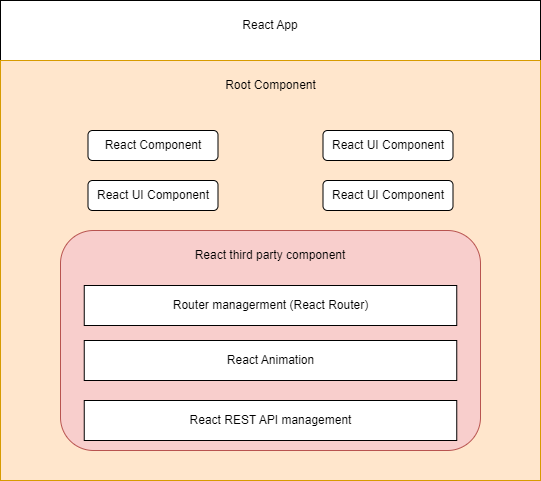

The diagram above was exported from draw.io. Its source (the exported page's mxGraphModel, read from the mxfile embedded in the PNG):
<mxGraphModel dx="1290" dy="617" grid="1" gridSize="10" guides="1" tooltips="1" connect="1" arrows="1" fold="1" page="1" pageScale="1" pageWidth="827" pageHeight="1169" math="0" shadow="0">
  <root>
    <mxCell id="0" />
    <mxCell id="1" parent="0" />
    <mxCell id="37QeKKoEqqjpucA1DfOb-1" value="" style="rounded=0;whiteSpace=wrap;html=1;fillColor=none;" parent="1" vertex="1">
      <mxGeometry x="110" y="300" width="540" height="480" as="geometry" />
    </mxCell>
    <mxCell id="37QeKKoEqqjpucA1DfOb-3" value="React App" style="text;html=1;align=center;verticalAlign=middle;whiteSpace=wrap;rounded=0;" parent="1" vertex="1">
      <mxGeometry x="350" y="310" width="60" height="30" as="geometry" />
    </mxCell>
    <mxCell id="37QeKKoEqqjpucA1DfOb-4" value="" style="rounded=0;whiteSpace=wrap;html=1;fillColor=#ffe6cc;strokeColor=#d79b00;" parent="1" vertex="1">
      <mxGeometry x="110" y="360" width="540" height="420" as="geometry" />
    </mxCell>
    <mxCell id="37QeKKoEqqjpucA1DfOb-5" value="Root Component" style="text;html=1;align=center;verticalAlign=middle;whiteSpace=wrap;rounded=0;" parent="1" vertex="1">
      <mxGeometry x="327.5" y="370" width="105" height="30" as="geometry" />
    </mxCell>
    <mxCell id="37QeKKoEqqjpucA1DfOb-10" value="React Component" style="rounded=1;whiteSpace=wrap;html=1;" parent="1" vertex="1">
      <mxGeometry x="197.5" y="430" width="130" height="30" as="geometry" />
    </mxCell>
    <mxCell id="37QeKKoEqqjpucA1DfOb-13" value="React UI Component&lt;span style=&quot;color: rgba(0, 0, 0, 0); font-family: monospace; font-size: 0px; text-align: start; text-wrap: nowrap;&quot;&gt;%3CmxGraphModel%3E%3Croot%3E%3CmxCell%20id%3D%220%22%2F%3E%3CmxCell%20id%3D%221%22%20parent%3D%220%22%2F%3E%3CmxCell%20id%3D%222%22%20value%3D%22React%20Component%22%20style%3D%22rounded%3D1%3BwhiteSpace%3Dwrap%3Bhtml%3D1%3B%22%20vertex%3D%221%22%20parent%3D%221%22%3E%3CmxGeometry%20x%3D%22120%22%20y%3D%22420%22%20width%3D%22130%22%20height%3D%2230%22%20as%3D%22geometry%22%2F%3E%3C%2FmxCell%3E%3C%2Froot%3E%3C%2FmxGraphModel%3E&lt;/span&gt;&lt;span style=&quot;color: rgba(0, 0, 0, 0); font-family: monospace; font-size: 0px; text-align: start; text-wrap: nowrap;&quot;&gt;%3CmxGraphModel%3E%3Croot%3E%3CmxCell%20id%3D%220%22%2F%3E%3CmxCell%20id%3D%221%22%20parent%3D%220%22%2F%3E%3CmxCell%20id%3D%222%22%20value%3D%22React%20Component%22%20style%3D%22rounded%3D1%3BwhiteSpace%3Dwrap%3Bhtml%3D1%3B%22%20vertex%3D%221%22%20parent%3D%221%22%3E%3CmxGeometry%20x%3D%22120%22%20y%3D%22420%22%20width%3D%22130%22%20height%3D%2230%22%20as%3D%22geometry%22%2F%3E%3C%2FmxCell%3E%3C%2Froot%3E%3C%2FmxGraphModel%3E&lt;/span&gt;&lt;span style=&quot;color: rgba(0, 0, 0, 0); font-family: monospace; font-size: 0px; text-align: start; text-wrap: nowrap;&quot;&gt;%3CmxGraphModel%3E%3Croot%3E%3CmxCell%20id%3D%220%22%2F%3E%3CmxCell%20id%3D%221%22%20parent%3D%220%22%2F%3E%3CmxCell%20id%3D%222%22%20value%3D%22React%20Component%22%20style%3D%22rounded%3D1%3BwhiteSpace%3Dwrap%3Bhtml%3D1%3B%22%20vertex%3D%221%22%20parent%3D%221%22%3E%3CmxGeometry%20x%3D%22120%22%20y%3D%22420%22%20width%3D%22130%22%20height%3D%2230%22%20as%3D%22geometry%22%2F%3E%3C%2FmxCell%3E%3C%2Froot%3E%3C%2FmxGraphModel%3E&lt;/span&gt;" style="rounded=1;whiteSpace=wrap;html=1;" parent="1" vertex="1">
      <mxGeometry x="432.5" y="430" width="130" height="30" as="geometry" />
    </mxCell>
    <mxCell id="37QeKKoEqqjpucA1DfOb-16" value="React UI Component&lt;span style=&quot;color: rgba(0, 0, 0, 0); font-family: monospace; font-size: 0px; text-align: start; text-wrap: nowrap;&quot;&gt;%3CmxGraphModel%3E%3Croot%3E%3CmxCell%20id%3D%220%22%2F%3E%3CmxCell%20id%3D%221%22%20parent%3D%220%22%2F%3E%3CmxCell%20id%3D%222%22%20value%3D%22React%20Component%22%20style%3D%22rounded%3D1%3BwhiteSpace%3Dwrap%3Bhtml%3D1%3B%22%20vertex%3D%221%22%20parent%3D%221%22%3E%3CmxGeometry%20x%3D%22120%22%20y%3D%22420%22%20width%3D%22130%22%20height%3D%2230%22%20as%3D%22geometry%22%2F%3E%3C%2FmxCell%3E%3C%2Froot%3E%3C%2FmxGraphModel%3E&lt;/span&gt;&lt;span style=&quot;color: rgba(0, 0, 0, 0); font-family: monospace; font-size: 0px; text-align: start; text-wrap: nowrap;&quot;&gt;%3CmxGraphModel%3E%3Croot%3E%3CmxCell%20id%3D%220%22%2F%3E%3CmxCell%20id%3D%221%22%20parent%3D%220%22%2F%3E%3CmxCell%20id%3D%222%22%20value%3D%22React%20Component%22%20style%3D%22rounded%3D1%3BwhiteSpace%3Dwrap%3Bhtml%3D1%3B%22%20vertex%3D%221%22%20parent%3D%221%22%3E%3CmxGeometry%20x%3D%22120%22%20y%3D%22420%22%20width%3D%22130%22%20height%3D%2230%22%20as%3D%22geometry%22%2F%3E%3C%2FmxCell%3E%3C%2Froot%3E%3C%2FmxGraphModel%3E&lt;/span&gt;&lt;span style=&quot;color: rgba(0, 0, 0, 0); font-family: monospace; font-size: 0px; text-align: start; text-wrap: nowrap;&quot;&gt;%3CmxGraphModel%3E%3Croot%3E%3CmxCell%20id%3D%220%22%2F%3E%3CmxCell%20id%3D%221%22%20parent%3D%220%22%2F%3E%3CmxCell%20id%3D%222%22%20value%3D%22React%20Component%22%20style%3D%22rounded%3D1%3BwhiteSpace%3Dwrap%3Bhtml%3D1%3B%22%20vertex%3D%221%22%20parent%3D%221%22%3E%3CmxGeometry%20x%3D%22120%22%20y%3D%22420%22%20width%3D%22130%22%20height%3D%2230%22%20as%3D%22geometry%22%2F%3E%3C%2FmxCell%3E%3C%2Froot%3E%3C%2FmxGraphModel%3E&lt;/span&gt;" style="rounded=1;whiteSpace=wrap;html=1;" parent="1" vertex="1">
      <mxGeometry x="432.5" y="480" width="130" height="30" as="geometry" />
    </mxCell>
    <mxCell id="37QeKKoEqqjpucA1DfOb-17" value="React UI Component&lt;span style=&quot;color: rgba(0, 0, 0, 0); font-family: monospace; font-size: 0px; text-align: start; text-wrap: nowrap;&quot;&gt;%3CmxGraphModel%3E%3Croot%3E%3CmxCell%20id%3D%220%22%2F%3E%3CmxCell%20id%3D%221%22%20parent%3D%220%22%2F%3E%3CmxCell%20id%3D%222%22%20value%3D%22React%20Component%22%20style%3D%22rounded%3D1%3BwhiteSpace%3Dwrap%3Bhtml%3D1%3B%22%20vertex%3D%221%22%20parent%3D%221%22%3E%3CmxGeometry%20x%3D%22120%22%20y%3D%22420%22%20width%3D%22130%22%20height%3D%2230%22%20as%3D%22geometry%22%2F%3E%3C%2FmxCell%3E%3C%2Froot%3E%3C%2FmxGraphModel%3E&lt;/span&gt;&lt;span style=&quot;color: rgba(0, 0, 0, 0); font-family: monospace; font-size: 0px; text-align: start; text-wrap: nowrap;&quot;&gt;%3CmxGraphModel%3E%3Croot%3E%3CmxCell%20id%3D%220%22%2F%3E%3CmxCell%20id%3D%221%22%20parent%3D%220%22%2F%3E%3CmxCell%20id%3D%222%22%20value%3D%22React%20Component%22%20style%3D%22rounded%3D1%3BwhiteSpace%3Dwrap%3Bhtml%3D1%3B%22%20vertex%3D%221%22%20parent%3D%221%22%3E%3CmxGeometry%20x%3D%22120%22%20y%3D%22420%22%20width%3D%22130%22%20height%3D%2230%22%20as%3D%22geometry%22%2F%3E%3C%2FmxCell%3E%3C%2Froot%3E%3C%2FmxGraphModel%3E&lt;/span&gt;&lt;span style=&quot;color: rgba(0, 0, 0, 0); font-family: monospace; font-size: 0px; text-align: start; text-wrap: nowrap;&quot;&gt;%3CmxGraphModel%3E%3Croot%3E%3CmxCell%20id%3D%220%22%2F%3E%3CmxCell%20id%3D%221%22%20parent%3D%220%22%2F%3E%3CmxCell%20id%3D%222%22%20value%3D%22React%20Component%22%20style%3D%22rounded%3D1%3BwhiteSpace%3Dwrap%3Bhtml%3D1%3B%22%20vertex%3D%221%22%20parent%3D%221%22%3E%3CmxGeometry%20x%3D%22120%22%20y%3D%22420%22%20width%3D%22130%22%20height%3D%2230%22%20as%3D%22geometry%22%2F%3E%3C%2FmxCell%3E%3C%2Froot%3E%3C%2FmxGraphModel%3E&lt;/span&gt;" style="rounded=1;whiteSpace=wrap;html=1;" parent="1" vertex="1">
      <mxGeometry x="197.5" y="480" width="130" height="30" as="geometry" />
    </mxCell>
    <mxCell id="37QeKKoEqqjpucA1DfOb-18" value="" style="rounded=1;whiteSpace=wrap;html=1;fillColor=#f8cecc;strokeColor=#b85450;" parent="1" vertex="1">
      <mxGeometry x="170" y="530" width="420" height="220" as="geometry" />
    </mxCell>
    <mxCell id="37QeKKoEqqjpucA1DfOb-19" value="React third party component" style="text;html=1;align=center;verticalAlign=middle;whiteSpace=wrap;rounded=0;" parent="1" vertex="1">
      <mxGeometry x="290" y="540" width="180" height="30" as="geometry" />
    </mxCell>
    <mxCell id="37QeKKoEqqjpucA1DfOb-21" value="Router managerment (React Router)" style="rounded=0;whiteSpace=wrap;html=1;" parent="1" vertex="1">
      <mxGeometry x="193.75" y="585" width="372.5" height="40" as="geometry" />
    </mxCell>
    <mxCell id="37QeKKoEqqjpucA1DfOb-23" value="React REST API management" style="rounded=0;whiteSpace=wrap;html=1;" parent="1" vertex="1">
      <mxGeometry x="193.75" y="700" width="372.5" height="40" as="geometry" />
    </mxCell>
    <mxCell id="37QeKKoEqqjpucA1DfOb-24" value="React Animation" style="rounded=0;whiteSpace=wrap;html=1;" parent="1" vertex="1">
      <mxGeometry x="193.75" y="640" width="372.5" height="40" as="geometry" />
    </mxCell>
  </root>
</mxGraphModel>